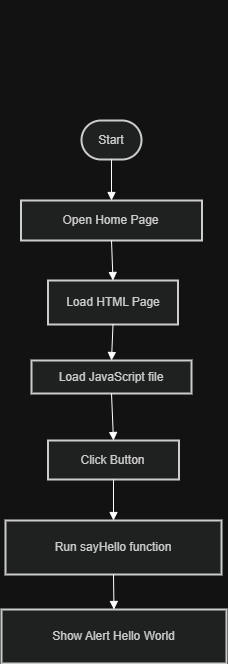

The diagram above was exported from draw.io. Its source (the exported page's mxGraphModel, read from the mxfile embedded in the PNG):
<mxGraphModel dx="1489" dy="803" grid="1" gridSize="10" guides="1" tooltips="1" connect="1" arrows="1" fold="1" page="1" pageScale="1" pageWidth="850" pageHeight="1100" math="0" shadow="0">
  <root>
    <mxCell id="0" />
    <mxCell id="1" parent="0" />
    <mxCell id="zPZULW3LS5S_K1BhTaky-49" connectable="0" parent="1" style="group" value="" vertex="1">
      <mxGeometry height="663" width="225" x="270" y="270" as="geometry" />
    </mxCell>
    <mxCell id="zPZULW3LS5S_K1BhTaky-36" parent="zPZULW3LS5S_K1BhTaky-49" style="rounded=1;whiteSpace=wrap;arcSize=50;strokeWidth=2;fillColor=light-dark(#eeeeee,#1f2020);strokeColor=light-dark(#999999,#cccccc);fontColor=light-dark(#333333,#cccccc);" value="Start" vertex="1">
      <mxGeometry height="39" width="60" x="80" y="120" as="geometry" />
    </mxCell>
    <mxCell id="zPZULW3LS5S_K1BhTaky-37" parent="zPZULW3LS5S_K1BhTaky-49" style="whiteSpace=wrap;strokeWidth=2;fillColor=light-dark(#eeeeee,#1f2020);strokeColor=light-dark(#999999,#cccccc);fontColor=light-dark(#333333,#cccccc);" value="Open Home Page" vertex="1">
      <mxGeometry height="40" width="181" x="19.5" y="200" as="geometry" />
    </mxCell>
    <mxCell id="zPZULW3LS5S_K1BhTaky-38" parent="zPZULW3LS5S_K1BhTaky-49" style="whiteSpace=wrap;strokeWidth=2;fillColor=light-dark(#eeeeee,#1f2020);strokeColor=light-dark(#999999,#cccccc);fontColor=light-dark(#333333,#cccccc);" value="Load HTML Page" vertex="1">
      <mxGeometry height="44" width="130" x="46.5" y="280" as="geometry" />
    </mxCell>
    <mxCell id="zPZULW3LS5S_K1BhTaky-39" parent="zPZULW3LS5S_K1BhTaky-49" style="whiteSpace=wrap;strokeWidth=2;fillColor=light-dark(#eeeeee,#1f2020);strokeColor=light-dark(#999999,#cccccc);fontColor=light-dark(#333333,#cccccc);" value="Load JavaScript file" vertex="1">
      <mxGeometry height="33" width="160" x="30" y="360" as="geometry" />
    </mxCell>
    <mxCell id="zPZULW3LS5S_K1BhTaky-40" parent="zPZULW3LS5S_K1BhTaky-49" style="whiteSpace=wrap;strokeWidth=2;fillColor=light-dark(#eeeeee,#1f2020);strokeColor=light-dark(#999999,#cccccc);fontColor=light-dark(#333333,#cccccc);" value="Click Button" vertex="1">
      <mxGeometry height="39" width="131" x="46.5" y="440" as="geometry" />
    </mxCell>
    <mxCell id="zPZULW3LS5S_K1BhTaky-41" parent="zPZULW3LS5S_K1BhTaky-49" style="whiteSpace=wrap;strokeWidth=2;fillColor=light-dark(#eeeeee,#1f2020);strokeColor=light-dark(#999999,#cccccc);fontColor=light-dark(#333333,#cccccc);" value="Run sayHello function" vertex="1">
      <mxGeometry height="54" width="216" x="4" y="520" as="geometry" />
    </mxCell>
    <mxCell id="zPZULW3LS5S_K1BhTaky-42" parent="zPZULW3LS5S_K1BhTaky-49" style="whiteSpace=wrap;strokeWidth=2;fillColor=light-dark(#eeeeee,#1f2020);strokeColor=light-dark(#999999,#cccccc);fontColor=light-dark(#333333,#cccccc);" value="Show Alert Hello World" vertex="1">
      <mxGeometry height="54" width="225" y="609" as="geometry" />
    </mxCell>
    <mxCell id="zPZULW3LS5S_K1BhTaky-43" edge="1" parent="zPZULW3LS5S_K1BhTaky-49" source="zPZULW3LS5S_K1BhTaky-36" style="curved=1;startArrow=none;endArrow=block;exitX=0.5;exitY=1;entryX=0.5;entryY=0;rounded=0;" target="zPZULW3LS5S_K1BhTaky-37" value="">
      <mxGeometry relative="1" as="geometry">
        <Array as="points" />
      </mxGeometry>
    </mxCell>
    <mxCell id="zPZULW3LS5S_K1BhTaky-44" edge="1" parent="zPZULW3LS5S_K1BhTaky-49" source="zPZULW3LS5S_K1BhTaky-37" style="curved=1;startArrow=none;endArrow=block;exitX=0.5;exitY=1;entryX=0.5;entryY=0;rounded=0;" target="zPZULW3LS5S_K1BhTaky-38" value="">
      <mxGeometry relative="1" as="geometry">
        <Array as="points" />
      </mxGeometry>
    </mxCell>
    <mxCell id="zPZULW3LS5S_K1BhTaky-45" edge="1" parent="zPZULW3LS5S_K1BhTaky-49" source="zPZULW3LS5S_K1BhTaky-38" style="curved=1;startArrow=none;endArrow=block;exitX=0.5;exitY=1;entryX=0.5;entryY=0;rounded=0;" target="zPZULW3LS5S_K1BhTaky-39" value="">
      <mxGeometry relative="1" as="geometry">
        <Array as="points" />
      </mxGeometry>
    </mxCell>
    <mxCell id="zPZULW3LS5S_K1BhTaky-46" edge="1" parent="zPZULW3LS5S_K1BhTaky-49" source="zPZULW3LS5S_K1BhTaky-39" style="curved=1;startArrow=none;endArrow=block;exitX=0.5;exitY=1;entryX=0.5;entryY=0;rounded=0;" target="zPZULW3LS5S_K1BhTaky-40" value="">
      <mxGeometry relative="1" as="geometry">
        <Array as="points" />
      </mxGeometry>
    </mxCell>
    <mxCell id="zPZULW3LS5S_K1BhTaky-47" edge="1" parent="zPZULW3LS5S_K1BhTaky-49" source="zPZULW3LS5S_K1BhTaky-40" style="curved=1;startArrow=none;endArrow=block;exitX=0.5;exitY=1;entryX=0.5;entryY=0;rounded=0;" target="zPZULW3LS5S_K1BhTaky-41" value="">
      <mxGeometry relative="1" as="geometry">
        <Array as="points" />
      </mxGeometry>
    </mxCell>
    <mxCell id="zPZULW3LS5S_K1BhTaky-48" edge="1" parent="zPZULW3LS5S_K1BhTaky-49" source="zPZULW3LS5S_K1BhTaky-41" style="curved=1;startArrow=none;endArrow=block;exitX=0.5;exitY=1;entryX=0.5;entryY=0;rounded=0;" target="zPZULW3LS5S_K1BhTaky-42" value="">
      <mxGeometry relative="1" as="geometry">
        <Array as="points" />
      </mxGeometry>
    </mxCell>
  </root>
</mxGraphModel>